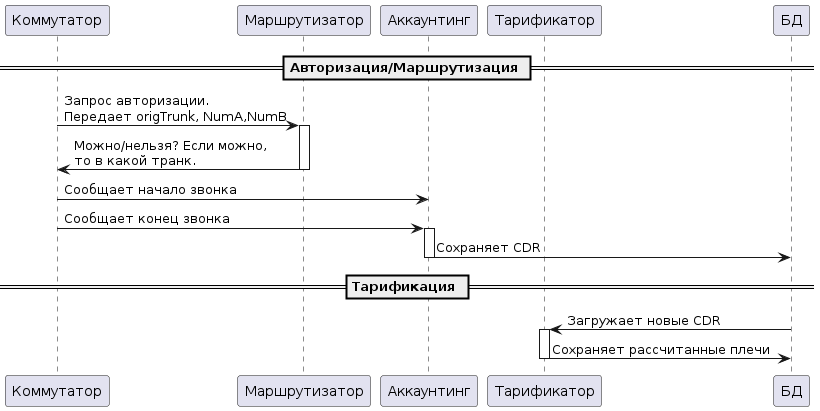

The diagram above was rendered by PlantUML. Its source (embedded in the PNG):
@startuml

participant Коммутатор order 10
participant Маршрутизатор order 20
participant Аккаунтинг order 30
participant Тарификатор order 40
participant БД order 50

== Авторизация/Маршрутизация ==

Коммутатор -> Маршрутизатор : Запрос авторизации.\nПередает origTrunk, NumA,NumB
activate Маршрутизатор

Маршрутизатор -> Коммутатор: Можно/нельзя? Если можно,\nто в какой транк.
deactivate Маршрутизатор

Коммутатор -> Аккаунтинг: Сообщает начало звонка

Коммутатор -> Аккаунтинг: Сообщает конец звонка
activate Аккаунтинг
Аккаунтинг -> БД: Cохраняет CDR
deactivate Аккаунтинг

== Тарификация ==

Тарификатор <- БД: Загружает новые CDR
activate Тарификатор
Тарификатор -> БД: Сохраняет рассчитанные плечи
deactivate Тарификатор

@enduml